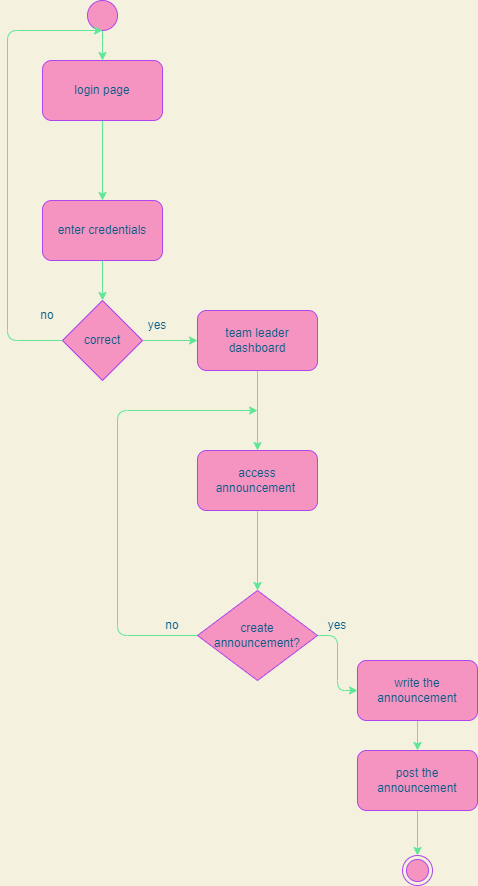

The diagram above was exported from draw.io. Its source (the exported page's mxGraphModel, read from the mxfile embedded in the PNG):
<mxGraphModel dx="853" dy="482" grid="1" gridSize="10" guides="1" tooltips="1" connect="1" arrows="1" fold="1" page="1" pageScale="1" pageWidth="850" pageHeight="1100" background="#F4F1DE" math="0" shadow="0">
  <root>
    <mxCell id="0" />
    <mxCell id="1" parent="0" />
    <mxCell id="9w2Cf-DXWKdfsoUghtk4-25" style="edgeStyle=orthogonalEdgeStyle;curved=0;rounded=1;sketch=0;orthogonalLoop=1;jettySize=auto;html=1;fontColor=#393C56;strokeColor=#E07A5F;fillColor=#F2CC8F;" edge="1" parent="1" source="9w2Cf-DXWKdfsoUghtk4-24" target="9w2Cf-DXWKdfsoUghtk4-26">
      <mxGeometry relative="1" as="geometry">
        <mxPoint x="385" y="360" as="targetPoint" />
      </mxGeometry>
    </mxCell>
    <mxCell id="9w2Cf-DXWKdfsoUghtk4-24" value="" style="ellipse;whiteSpace=wrap;html=1;aspect=fixed;rounded=0;sketch=0;fontColor=#393C56;strokeColor=#E07A5F;fillColor=#F2CC8F;" vertex="1" parent="1">
      <mxGeometry x="370" y="270" width="30" height="30" as="geometry" />
    </mxCell>
    <mxCell id="9w2Cf-DXWKdfsoUghtk4-28" value="" style="edgeStyle=orthogonalEdgeStyle;curved=0;rounded=1;sketch=0;orthogonalLoop=1;jettySize=auto;html=1;fontColor=#393C56;strokeColor=#E07A5F;fillColor=#F2CC8F;" edge="1" parent="1" source="9w2Cf-DXWKdfsoUghtk4-26" target="9w2Cf-DXWKdfsoUghtk4-27">
      <mxGeometry relative="1" as="geometry" />
    </mxCell>
    <mxCell id="9w2Cf-DXWKdfsoUghtk4-26" value="login page" style="rounded=1;whiteSpace=wrap;html=1;sketch=0;fontColor=#393C56;strokeColor=#E07A5F;fillColor=#F2CC8F;" vertex="1" parent="1">
      <mxGeometry x="325" y="330" width="120" height="60" as="geometry" />
    </mxCell>
    <mxCell id="9w2Cf-DXWKdfsoUghtk4-30" style="edgeStyle=orthogonalEdgeStyle;curved=0;rounded=1;sketch=0;orthogonalLoop=1;jettySize=auto;html=1;entryX=0.5;entryY=0;entryDx=0;entryDy=0;fontColor=#393C56;strokeColor=#E07A5F;fillColor=#F2CC8F;" edge="1" parent="1" source="9w2Cf-DXWKdfsoUghtk4-27" target="9w2Cf-DXWKdfsoUghtk4-29">
      <mxGeometry relative="1" as="geometry" />
    </mxCell>
    <mxCell id="9w2Cf-DXWKdfsoUghtk4-27" value="enter credentials" style="whiteSpace=wrap;html=1;fillColor=#F2CC8F;strokeColor=#E07A5F;fontColor=#393C56;rounded=1;sketch=0;" vertex="1" parent="1">
      <mxGeometry x="325" y="470" width="120" height="60" as="geometry" />
    </mxCell>
    <mxCell id="9w2Cf-DXWKdfsoUghtk4-31" style="edgeStyle=orthogonalEdgeStyle;curved=0;rounded=1;sketch=0;orthogonalLoop=1;jettySize=auto;html=1;fontColor=#393C56;strokeColor=#E07A5F;fillColor=#F2CC8F;" edge="1" parent="1" source="9w2Cf-DXWKdfsoUghtk4-29">
      <mxGeometry relative="1" as="geometry">
        <mxPoint x="385" y="300" as="targetPoint" />
        <Array as="points">
          <mxPoint x="290" y="610" />
          <mxPoint x="290" y="300" />
        </Array>
      </mxGeometry>
    </mxCell>
    <mxCell id="9w2Cf-DXWKdfsoUghtk4-32" style="edgeStyle=orthogonalEdgeStyle;curved=0;rounded=1;sketch=0;orthogonalLoop=1;jettySize=auto;html=1;fontColor=#393C56;strokeColor=#E07A5F;fillColor=#F2CC8F;" edge="1" parent="1" source="9w2Cf-DXWKdfsoUghtk4-29" target="9w2Cf-DXWKdfsoUghtk4-36">
      <mxGeometry relative="1" as="geometry">
        <mxPoint x="480" y="610" as="targetPoint" />
      </mxGeometry>
    </mxCell>
    <mxCell id="9w2Cf-DXWKdfsoUghtk4-29" value="correct" style="rhombus;whiteSpace=wrap;html=1;rounded=0;sketch=0;fontColor=#393C56;strokeColor=#E07A5F;fillColor=#F2CC8F;" vertex="1" parent="1">
      <mxGeometry x="345" y="570" width="80" height="80" as="geometry" />
    </mxCell>
    <mxCell id="9w2Cf-DXWKdfsoUghtk4-34" value="yes" style="text;html=1;strokeColor=none;fillColor=none;align=center;verticalAlign=middle;whiteSpace=wrap;rounded=0;sketch=0;fontColor=#393C56;" vertex="1" parent="1">
      <mxGeometry x="410" y="580" width="60" height="30" as="geometry" />
    </mxCell>
    <mxCell id="9w2Cf-DXWKdfsoUghtk4-35" value="no" style="text;html=1;strokeColor=none;fillColor=none;align=center;verticalAlign=middle;whiteSpace=wrap;rounded=0;sketch=0;fontColor=#393C56;" vertex="1" parent="1">
      <mxGeometry x="300" y="570" width="60" height="30" as="geometry" />
    </mxCell>
    <mxCell id="9w2Cf-DXWKdfsoUghtk4-38" value="" style="edgeStyle=orthogonalEdgeStyle;curved=0;rounded=1;sketch=0;orthogonalLoop=1;jettySize=auto;html=1;fontColor=#393C56;strokeColor=#E07A5F;fillColor=#F2CC8F;" edge="1" parent="1" source="9w2Cf-DXWKdfsoUghtk4-36" target="9w2Cf-DXWKdfsoUghtk4-37">
      <mxGeometry relative="1" as="geometry" />
    </mxCell>
    <mxCell id="9w2Cf-DXWKdfsoUghtk4-36" value="team leader dashboard" style="rounded=1;whiteSpace=wrap;html=1;sketch=0;fontColor=#393C56;strokeColor=#E07A5F;fillColor=#F2CC8F;" vertex="1" parent="1">
      <mxGeometry x="480" y="580" width="120" height="60" as="geometry" />
    </mxCell>
    <mxCell id="9w2Cf-DXWKdfsoUghtk4-45" value="" style="edgeStyle=orthogonalEdgeStyle;curved=0;rounded=1;sketch=0;orthogonalLoop=1;jettySize=auto;html=1;fontColor=#393C56;strokeColor=#E07A5F;fillColor=#F2CC8F;" edge="1" parent="1" source="9w2Cf-DXWKdfsoUghtk4-37">
      <mxGeometry relative="1" as="geometry">
        <mxPoint x="540" y="860" as="targetPoint" />
      </mxGeometry>
    </mxCell>
    <mxCell id="9w2Cf-DXWKdfsoUghtk4-37" value="access announcement&amp;nbsp;" style="whiteSpace=wrap;html=1;fillColor=#F2CC8F;strokeColor=#E07A5F;fontColor=#393C56;rounded=1;sketch=0;" vertex="1" parent="1">
      <mxGeometry x="480" y="720" width="120" height="60" as="geometry" />
    </mxCell>
    <mxCell id="9w2Cf-DXWKdfsoUghtk4-59" style="edgeStyle=orthogonalEdgeStyle;curved=0;rounded=1;sketch=0;orthogonalLoop=1;jettySize=auto;html=1;fontColor=#393C56;strokeColor=#E07A5F;fillColor=#F2CC8F;" edge="1" parent="1" source="9w2Cf-DXWKdfsoUghtk4-58" target="9w2Cf-DXWKdfsoUghtk4-63">
      <mxGeometry relative="1" as="geometry">
        <mxPoint x="680" y="905" as="targetPoint" />
      </mxGeometry>
    </mxCell>
    <mxCell id="9w2Cf-DXWKdfsoUghtk4-60" style="edgeStyle=orthogonalEdgeStyle;curved=0;rounded=1;sketch=0;orthogonalLoop=1;jettySize=auto;html=1;fontColor=#393C56;strokeColor=#E07A5F;fillColor=#F2CC8F;" edge="1" parent="1" source="9w2Cf-DXWKdfsoUghtk4-58">
      <mxGeometry relative="1" as="geometry">
        <mxPoint x="540" y="680" as="targetPoint" />
        <Array as="points">
          <mxPoint x="400" y="905" />
          <mxPoint x="400" y="680" />
        </Array>
      </mxGeometry>
    </mxCell>
    <mxCell id="9w2Cf-DXWKdfsoUghtk4-58" value="create announcement?" style="rhombus;whiteSpace=wrap;html=1;rounded=0;sketch=0;fontColor=#393C56;strokeColor=#E07A5F;fillColor=#F2CC8F;" vertex="1" parent="1">
      <mxGeometry x="480" y="860" width="120" height="90" as="geometry" />
    </mxCell>
    <mxCell id="9w2Cf-DXWKdfsoUghtk4-61" value="no" style="text;html=1;strokeColor=none;fillColor=none;align=center;verticalAlign=middle;whiteSpace=wrap;rounded=0;sketch=0;fontColor=#393C56;" vertex="1" parent="1">
      <mxGeometry x="425" y="880" width="60" height="30" as="geometry" />
    </mxCell>
    <mxCell id="9w2Cf-DXWKdfsoUghtk4-62" value="yes" style="text;html=1;strokeColor=none;fillColor=none;align=center;verticalAlign=middle;whiteSpace=wrap;rounded=0;sketch=0;fontColor=#393C56;" vertex="1" parent="1">
      <mxGeometry x="590" y="880" width="60" height="30" as="geometry" />
    </mxCell>
    <mxCell id="9w2Cf-DXWKdfsoUghtk4-64" style="edgeStyle=orthogonalEdgeStyle;curved=0;rounded=1;sketch=0;orthogonalLoop=1;jettySize=auto;html=1;fontColor=#393C56;strokeColor=#E07A5F;fillColor=#F2CC8F;" edge="1" parent="1" source="9w2Cf-DXWKdfsoUghtk4-63" target="9w2Cf-DXWKdfsoUghtk4-65">
      <mxGeometry relative="1" as="geometry">
        <mxPoint x="700" y="1030" as="targetPoint" />
      </mxGeometry>
    </mxCell>
    <mxCell id="9w2Cf-DXWKdfsoUghtk4-63" value="write the announcement" style="rounded=1;whiteSpace=wrap;html=1;sketch=0;fontColor=#393C56;strokeColor=#E07A5F;fillColor=#F2CC8F;" vertex="1" parent="1">
      <mxGeometry x="640" y="930" width="120" height="60" as="geometry" />
    </mxCell>
    <mxCell id="9w2Cf-DXWKdfsoUghtk4-66" style="edgeStyle=orthogonalEdgeStyle;curved=0;rounded=1;sketch=0;orthogonalLoop=1;jettySize=auto;html=1;fontColor=#393C56;strokeColor=#E07A5F;fillColor=#F2CC8F;" edge="1" parent="1" source="9w2Cf-DXWKdfsoUghtk4-65" target="9w2Cf-DXWKdfsoUghtk4-67">
      <mxGeometry relative="1" as="geometry">
        <mxPoint x="700" y="1140" as="targetPoint" />
      </mxGeometry>
    </mxCell>
    <mxCell id="9w2Cf-DXWKdfsoUghtk4-65" value="post the announcement" style="rounded=1;whiteSpace=wrap;html=1;sketch=0;fontColor=#393C56;strokeColor=#E07A5F;fillColor=#F2CC8F;" vertex="1" parent="1">
      <mxGeometry x="640" y="1020" width="120" height="60" as="geometry" />
    </mxCell>
    <mxCell id="9w2Cf-DXWKdfsoUghtk4-67" value="" style="ellipse;html=1;shape=endState;fillColor=#000000;strokeColor=#ff0000;rounded=0;sketch=0;fontColor=#393C56;" vertex="1" parent="1">
      <mxGeometry x="685" y="1125" width="30" height="30" as="geometry" />
    </mxCell>
  </root>
</mxGraphModel>